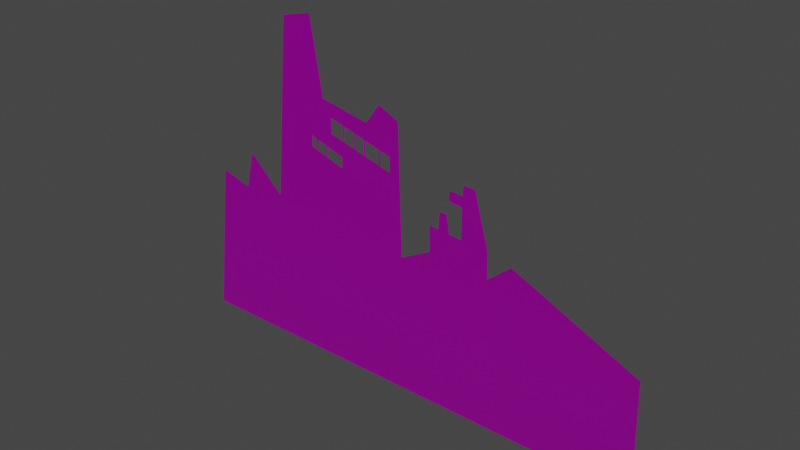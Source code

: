 # Source: Vista01.blend  (saved by Blender 3.1.7; exported with 4.5.12 LTS)
import bpy
from mathutils import Matrix  # noqa: F401  (used for matrix-valued properties, if any)

bpy.ops.wm.read_factory_settings(use_empty=True)
scene = bpy.context.scene
scene.name = 'Scene'

# ---- images (referenced by path relative to the original .blend; pixels are not part of the script)
import os
ASSET_DIR = os.environ.get("B2B_ASSET_DIR", "")  # directory of the original .blend (textures are referenced by path, not embedded)
HERE = os.path.dirname(os.path.abspath(__file__))  # packed textures are extracted next to this script under _unpacked/

def load_image(name, relpath, width, height, colorspace="sRGB"):
    """Load a texture the original file referenced (path relative to the .blend, or extracted next to this script)."""
    p = next((c for c in (os.path.join(HERE, relpath), os.path.join(ASSET_DIR, relpath)) if relpath and os.path.exists(c)), "")
    if p:
        img = bpy.data.images.load(p, check_existing=True)
        img.name = name
    else:  # same state as the original file: an image datablock whose file is absent (Cycles renders it pink)
        img = bpy.data.images.new(name, width, height)
        img.source = "FILE"
        img.filepath = "//" + (relpath or name)
    img.colorspace_settings.name = colorspace
    return img
img_t_env_struct_scrapyard_metal_01_n_dds = load_image('T_ENV_STRUCT_Scrapyard_Metal_01_N.dds', 'T_ENV_STRUCT_Scrapyard_Metal_01_N.dds', 1024, 1024, 'sRGB')
img_t_env_struct_scrapyard_metal_01_mra_dds = load_image('T_ENV_STRUCT_Scrapyard_Metal_01_MRA.dds', 'T_ENV_STRUCT_Scrapyard_Metal_01_MRA.dds', 1024, 1024, 'sRGB')
img_t_env_struct_scrapyard_metal_01_bc_dds = load_image('T_ENV_STRUCT_Scrapyard_Metal_01_BC.dds', 'T_ENV_STRUCT_Scrapyard_Metal_01_BC.dds', 1024, 1024, 'sRGB')

# ---- materials (node trees are filled in below, after node groups)
mat_mi_env_scrapyard_metal_01 = bpy.data.materials.new('MI_ENV_Scrapyard_Metal_01')
mat_mi_env_scrapyard_metal_01.use_transparent_shadow = False

# ---- material node trees
mat_mi_env_scrapyard_metal_01.use_nodes = True; mat_mi_env_scrapyard_metal_01.node_tree.nodes.clear()
_N = mat_mi_env_scrapyard_metal_01.node_tree.nodes; _L = mat_mi_env_scrapyard_metal_01.node_tree.links
n0 = _N.new('ShaderNodeBsdfPrincipled'); n0.name = 'Principled BSDF'; n0.location = (10, 300)
n0.distribution = 'GGX'
n0.subsurface_method = 'RANDOM_WALK_SKIN'
n0.inputs[3].default_value = 1.45
n0.inputs[27].default_value = (0.0, 0.0, 0.0, 1.0)
n0.inputs[28].default_value = 1.0
n1 = _N.new('ShaderNodeOutputMaterial'); n1.name = 'Material Output'; n1.location = (300, 300)
n2 = _N.new('ShaderNodeNormalMap'); n2.name = 'Normal Map'; n2.location = (-234, -180)
n3 = _N.new('ShaderNodeTexImage'); n3.name = 'Image Texture.002'; n3.location = (-554, -196)
n3.image = img_t_env_struct_scrapyard_metal_01_n_dds
n4 = _N.new('ShaderNodeTexImage'); n4.name = 'Image Texture.001'; n4.location = (-516, 56)
n4.image = img_t_env_struct_scrapyard_metal_01_mra_dds
n5 = _N.new('ShaderNodeTexImage'); n5.name = 'Image Texture'; n5.location = (-407, 291)
n5.image = img_t_env_struct_scrapyard_metal_01_bc_dds
_L.new(n0.outputs[0], n1.inputs[0])
_L.new(n3.outputs[0], n2.inputs[1])
_L.new(n2.outputs[0], n0.inputs[5])
_L.new(n4.outputs[0], n0.inputs[1])
_L.new(n4.outputs[0], n0.inputs[2])
_L.new(n5.outputs[0], n0.inputs[0])
n1.is_active_output = True

# ---- world
world_world = bpy.data.worlds.new('World'); scene.world = world_world
world_world.use_nodes = True; world_world.node_tree.nodes.clear()
_N = world_world.node_tree.nodes; _L = world_world.node_tree.links
n0 = _N.new('ShaderNodeOutputWorld'); n0.name = 'World Output'; n0.location = (300, 300)
n1 = _N.new('ShaderNodeBackground'); n1.name = 'Background'; n1.location = (10, 300)
n1.inputs[0].default_value = (0.05088, 0.05088, 0.05088, 1.0)
_L.new(n1.outputs[0], n0.inputs[0])
n0.is_active_output = True
world_world.color = (0.05088, 0.05088, 0.05088)
world_world.use_sun_shadow = False
world_world.sun_shadow_jitter_overblur = 0.0

# ---- meshes
me_sm_env_struct_scrapyard_vista_01_md_001 = bpy.data.meshes.new('SM_ENV_STRUCT_ScrapYard_Vista_01.md.001')
me_sm_env_struct_scrapyard_vista_01_md_001.from_pydata([(0.406, 1.705e-15, 15.0), (0.3479, 1.705e-15, 14.3), (0.5157, 1.705e-15, 14.97), (0.4345, 1.705e-15, 14.27), (3.564, 1.705e-15, 16.19), (3.434, 1.705e-15, 15.22), (3.535, 1.705e-15, 15.19), (3.456, 1.705e-15, 16.21), (2.842, 1.705e-15, 16.39), (2.711, 1.705e-15, 15.41), (2.812, 1.705e-15, 15.38), (2.733, 1.705e-15, 16.41), (4.767, 2.274e-15, 15.85), (4.59, 1.705e-15, 14.9), (4.69, 2.274e-15, 14.87), (4.658, 1.705e-15, 15.87), (-0.3481, 1.137e-15, 15.25), (-0.3516, 1.137e-15, 14.53), (-0.2042, 1.137e-15, 15.2), (-0.2582, 1.137e-15, 14.5), (1.91, 1.705e-15, 16.65), (1.827, 1.705e-15, 15.65), (1.927, 1.705e-15, 15.62), (1.801, 1.705e-15, 16.67), (-10.33, -1.137e-15, 0.0), (-6.86, 0.0, 10.12), (-9.038, 0.0, 10.69), (-4.748, -5.684e-16, 0.0), (-3.82, 5.684e-16, 10.4), (-6.253, 0.0, 12.71), (6.362, 1.705e-15, 9.39), (6.686, 1.137e-15, 0.0), (9.065, 1.137e-15, 0.0), (1.665, 1.137e-15, 13.87), (-0.7375, 1.137e-15, 14.65), (-0.734, 1.137e-15, 15.37), (6.208, 1.705e-15, 13.85), (-2.737, 1.137e-15, 22.53), (1.719, 1.705e-15, 14.58), (8.446, 1.705e-15, 10.49), (5.44, 2.274e-15, 14.67), (0.9057, 1.705e-15, 15.9), (5.42, 2.274e-15, 15.66), (0.8803, 1.705e-15, 16.92), (6.099, 2.274e-15, 16.99), (0.2672, 1.705e-15, 18.01), (-0.6097, 1.137e-15, 23.03), (3.665, 1.705e-15, 17.33), (4.644, 1.705e-15, 18.68), (6.064, 2.274e-15, 18.02), (9.062, 1.705e-15, 12.17), (8.408, 1.705e-15, 12.22), (9.649, 2.274e-15, 13.31), (9.118, 1.705e-15, 13.31), (9.846, 2.274e-15, 12.1), (10.58, 2.274e-15, 10.32), (10.69, 2.274e-15, 12.04), (13.25, 1.705e-15, 0.0), (12.55, 2.274e-15, 11.89), (10.7, 2.842e-15, 14.07), (12.59, 2.274e-15, 10.16), (15.08, 2.274e-15, 0.0), (11.57, 2.842e-15, 15.42), (14.17, 2.842e-15, 11.47), (22.53, 3.411e-15, 7.708), (22.76, 2.842e-15, 0.0), (10.72, 2.842e-15, 14.8), (10.74, 2.842e-15, 15.47), (9.776, 2.842e-15, 14.18), (9.791, 2.842e-15, 14.84)], [], [(0, 1, 2), (3, 2, 1), (4, 5, 6), (5, 4, 7), (8, 9, 10), (9, 8, 11), (12, 13, 14), (13, 12, 15), (16, 17, 18), (19, 18, 17), (20, 21, 22), (21, 20, 23), (24, 25, 26), (25, 24, 27), (25, 28, 29), (27, 28, 25), (28, 27, 30), (30, 27, 31), (30, 31, 32), (33, 28, 30), (28, 33, 34), (28, 34, 35), (36, 33, 30), (28, 35, 37), (36, 38, 33), (32, 39, 30), (36, 40, 38), (38, 40, 41), (35, 38, 41), (36, 42, 40), (43, 35, 41), (42, 36, 44), (35, 43, 45), (37, 35, 45), (37, 45, 46), (43, 47, 45), (47, 43, 42), (44, 47, 42), (44, 48, 47), (48, 44, 49), (39, 50, 51), (50, 52, 53), (52, 50, 54), (39, 54, 50), (39, 55, 54), (39, 32, 55), (54, 55, 56), (55, 32, 57), (55, 58, 56), (58, 59, 56), (55, 57, 60), (58, 55, 60), (60, 57, 61), (59, 58, 62), (61, 63, 60), (61, 64, 63), (64, 61, 65), (62, 66, 59), (67, 66, 62), (66, 68, 59), (68, 66, 69)])
_uv = me_sm_env_struct_scrapyard_vista_01_md_001.uv_layers.new(name='UV_SINGLE')
_uv.uv.foreach_set('vector', [0.3242, 0.6055, 0.3225, 0.5845, 0.3276, 0.6047, 0.3252, 0.5835, 0.3276, 0.6047, 0.3225, 0.5845, 0.4197, 0.6414, 0.4158, 0.6121, 0.4187, 0.6111, 0.4158, 0.6121, 0.4197, 0.6414, 0.4165, 0.6421, 0.3979, 0.6475, 0.394, 0.6179, 0.397, 0.6169, 0.394, 0.6179, 0.3979, 0.6475, 0.3945, 0.6482, 0.4561, 0.6311, 0.4507, 0.6023, 0.4539, 0.6016, 0.4507, 0.6023, 0.4561, 0.6311, 0.4529, 0.6318, 0.3015, 0.613, 0.3013, 0.5913, 0.3059, 0.6116, 0.3042, 0.5903, 0.3059, 0.6116, 0.3013, 0.5913, 0.3696, 0.6553, 0.3672, 0.6252, 0.3704, 0.6243, 0.3672, 0.6252, 0.3696, 0.6553, 0.3665, 0.656, 3.052e-05, 0.1523, 0.1048, 0.458, 0.03897, 0.4756, 0.1048, 0.458, 3.052e-05, 0.1523, 0.1686, 0.1523, 0.1048, 0.458, 0.1967, 0.4663, 0.1231, 0.5364, 0.1686, 0.1523, 0.1967, 0.4663, 0.1048, 0.458, 0.1967, 0.4663, 0.1686, 0.1523, 0.5039, 0.436, 0.5039, 0.436, 0.1686, 0.1523, 0.5142, 0.1523, 0.5039, 0.436, 0.5142, 0.1523, 0.5859, 0.1523, 0.3623, 0.5715, 0.1967, 0.4663, 0.5039, 0.436, 0.1967, 0.4663, 0.3623, 0.5715, 0.2898, 0.595, 0.1967, 0.4663, 0.2898, 0.595, 0.2898, 0.6167, 0.4995, 0.5708, 0.3623, 0.5715, 0.5039, 0.436, 0.1967, 0.4663, 0.2898, 0.6167, 0.2294, 0.833, 0.4995, 0.5708, 0.364, 0.5928, 0.3623, 0.5715, 0.5859, 0.1523, 0.5669, 0.4692, 0.5039, 0.436, 0.4995, 0.5708, 0.4763, 0.5955, 0.364, 0.5928, 0.364, 0.5928, 0.4763, 0.5955, 0.3394, 0.6328, 0.2898, 0.6167, 0.364, 0.5928, 0.3394, 0.6328, 0.4995, 0.5708, 0.4758, 0.6255, 0.4763, 0.5955, 0.3386, 0.6636, 0.2898, 0.6167, 0.3394, 0.6328, 0.4758, 0.6255, 0.4995, 0.5708, 0.4963, 0.6658, 0.2898, 0.6167, 0.3386, 0.6636, 0.3201, 0.6965, 0.2294, 0.833, 0.2898, 0.6167, 0.3201, 0.6965, 0.2294, 0.833, 0.3201, 0.6965, 0.2935, 0.848, 0.3386, 0.6636, 0.4229, 0.676, 0.3201, 0.6965, 0.4229, 0.676, 0.3386, 0.6636, 0.4758, 0.6255, 0.4963, 0.6658, 0.4229, 0.676, 0.4758, 0.6255, 0.4963, 0.6658, 0.4524, 0.7166, 0.4229, 0.676, 0.4524, 0.7166, 0.4963, 0.6658, 0.4954, 0.6968, 0.5669, 0.4692, 0.5859, 0.5198, 0.5659, 0.5215, 0.5859, 0.5198, 0.6035, 0.5544, 0.5874, 0.5544, 0.6035, 0.5544, 0.5859, 0.5198, 0.6094, 0.5181, 0.5669, 0.4692, 0.6094, 0.5181, 0.5859, 0.5198, 0.5669, 0.4692, 0.6313, 0.4639, 0.6094, 0.5181, 0.5669, 0.4692, 0.5859, 0.1523, 0.6313, 0.4639, 0.6094, 0.5181, 0.6313, 0.4639, 0.6348, 0.5159, 0.6313, 0.4639, 0.5859, 0.1523, 0.7124, 0.1523, 0.6313, 0.4639, 0.6914, 0.5115, 0.6348, 0.5159, 0.6914, 0.5115, 0.6353, 0.5774, 0.6348, 0.5159, 0.6313, 0.4639, 0.7124, 0.1523, 0.6924, 0.459, 0.6914, 0.5115, 0.6313, 0.4639, 0.6924, 0.459, 0.6924, 0.459, 0.7124, 0.1523, 0.7676, 0.1523, 0.6353, 0.5774, 0.6914, 0.5115, 0.6616, 0.6182, 0.7676, 0.1523, 0.7402, 0.499, 0.6924, 0.459, 0.7676, 0.1523, 0.9927, 0.3853, 0.7402, 0.499, 0.9927, 0.3853, 0.7676, 0.1523, 1.0, 0.1523, 0.6616, 0.6182, 0.6357, 0.5996, 0.6353, 0.5774, 0.6362, 0.6199, 0.6357, 0.5996, 0.6616, 0.6182, 0.6357, 0.5996, 0.6074, 0.5808, 0.6353, 0.5774, 0.6074, 0.5808, 0.6357, 0.5996, 0.6079, 0.6008])
_uv.active_render = True
_uv = me_sm_env_struct_scrapyard_vista_01_md_001.uv_layers.new(name='EXTRAUVS0')
_uv.uv.foreach_set('vector', [0.8882, 0.9224, 0.8867, 0.903, 0.8911, 0.9216, 0.8892, 0.9021, 0.8911, 0.9216, 0.8867, 0.903, 0.9004, 0.06787, 0.897, 0.04102, 0.8999, 0.04004, 0.897, 0.04102, 0.9004, 0.06787, 0.8975, 0.06885, 0.7197, 0.3428, 0.7158, 0.3154, 0.7188, 0.3149, 0.7158, 0.3154, 0.7197, 0.3428, 0.7168, 0.3433, 0.9009, 0.5664, 0.896, 0.5398, 0.8984, 0.5391, 0.896, 0.5398, 0.9009, 0.5664, 0.8975, 0.5669, 0.8926, 0.2925, 0.8926, 0.2725, 0.8965, 0.2915, 0.895, 0.2715, 0.8965, 0.2915, 0.8926, 0.2725, 0.7344, 0.09375, 0.7319, 0.06592, 0.7349, 0.06543, 0.7319, 0.06592, 0.7344, 0.09375, 0.7314, 0.09424, 0.03998, 0.96, 0.3213, 0.8636, 0.3372, 0.9242, 0.3213, 0.8636, 0.03998, 0.96, 0.03998, 0.8049, 0.3213, 0.8636, 0.3289, 0.7792, 0.3933, 0.8468, 0.03998, 0.8049, 0.3289, 0.7792, 0.3213, 0.8636, 0.3289, 0.7792, 0.03998, 0.8049, 0.301, 0.4961, 0.301, 0.4961, 0.03998, 0.8049, 0.03998, 0.4873, 0.301, 0.4961, 0.03998, 0.4873, 0.03998, 0.4209, 0.4255, 0.6267, 0.3289, 0.7792, 0.301, 0.4961, 0.3289, 0.7792, 0.4255, 0.6267, 0.4473, 0.6934, 0.3289, 0.7792, 0.4473, 0.6934, 0.4673, 0.6934, 0.425, 0.5005, 0.4255, 0.6267, 0.301, 0.4961, 0.3289, 0.7792, 0.4673, 0.6934, 0.666, 0.749, 0.425, 0.5005, 0.4453, 0.6252, 0.4255, 0.6267, 0.03998, 0.4209, 0.3315, 0.4385, 0.301, 0.4961, 0.425, 0.5005, 0.4478, 0.5217, 0.4453, 0.6252, 0.4453, 0.6252, 0.4478, 0.5217, 0.4819, 0.6477, 0.4673, 0.6934, 0.4453, 0.6252, 0.4819, 0.6477, 0.425, 0.5005, 0.4753, 0.5222, 0.4478, 0.5217, 0.5103, 0.6484, 0.4673, 0.6934, 0.4819, 0.6477, 0.4753, 0.5222, 0.425, 0.5005, 0.5122, 0.5034, 0.4673, 0.6934, 0.5103, 0.6484, 0.5405, 0.6655, 0.666, 0.749, 0.4673, 0.6934, 0.5405, 0.6655, 0.666, 0.749, 0.5405, 0.6655, 0.6802, 0.6899, 0.5103, 0.6484, 0.5215, 0.571, 0.5405, 0.6655, 0.5215, 0.571, 0.5103, 0.6484, 0.4753, 0.5222, 0.5122, 0.5034, 0.5215, 0.571, 0.4753, 0.5222, 0.5122, 0.5034, 0.5591, 0.5439, 0.5215, 0.571, 0.5591, 0.5439, 0.5122, 0.5034, 0.541, 0.5044, 0.3315, 0.4385, 0.3782, 0.4209, 0.3796, 0.4395, 0.3782, 0.4209, 0.4099, 0.4048, 0.4099, 0.4194, 0.4099, 0.4048, 0.3782, 0.4209, 0.3765, 0.3994, 0.3315, 0.4385, 0.3765, 0.3994, 0.3782, 0.4209, 0.3315, 0.4385, 0.3267, 0.3789, 0.3765, 0.3994, 0.3315, 0.4385, 0.03998, 0.4209, 0.3267, 0.3789, 0.3765, 0.3994, 0.3267, 0.3789, 0.3745, 0.376, 0.3267, 0.3789, 0.03998, 0.4209, 0.03998, 0.3047, 0.3267, 0.3789, 0.3704, 0.3242, 0.3745, 0.376, 0.3704, 0.3242, 0.4312, 0.3755, 0.3745, 0.376, 0.3267, 0.3789, 0.03998, 0.3047, 0.3223, 0.3232, 0.3704, 0.3242, 0.3267, 0.3789, 0.3223, 0.3232, 0.3223, 0.3232, 0.03998, 0.3047, 0.03998, 0.2539, 0.4312, 0.3755, 0.3704, 0.3242, 0.4685, 0.3516, 0.03998, 0.2539, 0.3586, 0.2788, 0.3223, 0.3232, 0.03998, 0.2539, 0.2542, 0.04688, 0.3586, 0.2788, 0.2542, 0.04688, 0.03998, 0.2539, 0.03998, 0.04004, 0.4685, 0.3516, 0.4514, 0.375, 0.4312, 0.3755, 0.4702, 0.3745, 0.4514, 0.375, 0.4685, 0.3516, 0.4514, 0.375, 0.4343, 0.4014, 0.4312, 0.3755, 0.4343, 0.4014, 0.4514, 0.375, 0.4526, 0.4009])
_ca = me_sm_env_struct_scrapyard_vista_01_md_001.color_attributes.new('PSKVTXCOL_0', 'BYTE_COLOR', 'CORNER')
_ca.data.foreach_set('color', [0.0, 0.0, 0.0, 1.0, 0.0, 0.0, 0.0, 1.0, 0.0, 0.0, 0.0, 1.0, 0.0, 0.0, 0.0, 1.0, 0.0, 0.0, 0.0, 1.0, 0.0, 0.0, 0.0, 1.0, 0.0, 0.0, 0.0, 1.0, 0.0, 0.0, 0.0, 1.0, 0.0, 0.0, 0.0, 1.0, 0.0, 0.0, 0.0, 1.0, 0.0, 0.0, 0.0, 1.0, 0.0, 0.0, 0.0, 1.0, 0.0, 0.0, 0.0, 1.0, 0.0, 0.0, 0.0, 1.0, 0.0, 0.0, 0.0, 1.0, 0.0, 0.0, 0.0, 1.0, 0.0, 0.0, 0.0, 1.0, 0.0, 0.0, 0.0, 1.0, 0.0, 0.0, 0.0, 1.0, 0.0, 0.0, 0.0, 1.0, 0.0, 0.0, 0.0, 1.0, 0.0, 0.0, 0.0, 1.0, 0.0, 0.0, 0.0, 1.0, 0.0, 0.0, 0.0, 1.0, 0.0, 0.0, 0.0, 1.0, 0.0, 0.0, 0.0, 1.0, 0.0, 0.0, 0.0, 1.0, 0.0, 0.0, 0.0, 1.0, 0.0, 0.0, 0.0, 1.0, 0.0, 0.0, 0.0, 1.0, 0.0, 0.0, 0.0, 1.0, 0.0, 0.0, 0.0, 1.0, 0.0, 0.0, 0.0, 1.0, 0.0, 0.0, 0.0, 1.0, 0.0, 0.0, 0.0, 1.0, 0.0, 0.0, 0.0, 1.0, 0.0, 0.0, 0.0, 1.0, 0.0, 0.0, 0.0, 1.0, 0.0, 0.0, 0.0, 1.0, 0.0, 0.0, 0.0, 1.0, 0.0, 0.0, 0.0, 1.0, 0.0, 0.0, 0.0, 1.0, 0.0, 0.0, 0.0, 1.0, 0.0, 0.0, 0.0, 1.0, 0.0, 0.0, 0.0, 1.0, 0.0, 0.0, 0.0, 1.0, 0.0, 0.0, 0.0, 1.0, 0.0, 0.0, 0.0, 1.0, 0.0, 0.0, 0.0, 1.0, 0.0, 0.0, 0.0, 1.0, 0.0, 0.0, 0.0, 1.0, 0.0, 0.0, 0.0, 1.0, 0.0, 0.0, 0.0, 1.0, 0.0, 0.0, 0.0, 1.0, 0.0, 0.0, 0.0, 1.0, 0.0, 0.0, 0.0, 1.0, 0.0, 0.0, 0.0, 1.0, 0.0, 0.0, 0.0, 1.0, 0.0, 0.0, 0.0, 1.0, 0.0, 0.0, 0.0, 1.0, 0.0, 0.0, 0.0, 1.0, 0.0, 0.0, 0.0, 1.0, 0.0, 0.0, 0.0, 1.0, 0.0, 0.0, 0.0, 1.0, 0.0, 0.0, 0.0, 1.0, 0.0, 0.0, 0.0, 1.0, 0.0, 0.0, 0.0, 1.0, 0.0, 0.0, 0.0, 1.0, 0.0, 0.0, 0.0, 1.0, 0.0, 0.0, 0.0, 1.0, 0.0, 0.0, 0.0, 1.0, 0.0, 0.0, 0.0, 1.0, 0.0, 0.0, 0.0, 1.0, 0.0, 0.0, 0.0, 1.0, 0.0, 0.0, 0.0, 1.0, 0.0, 0.0, 0.0, 1.0, 0.0, 0.0, 0.0, 1.0, 0.0, 0.0, 0.0, 1.0, 0.0, 0.0, 0.0, 1.0, 0.0, 0.0, 0.0, 1.0, 0.0, 0.0, 0.0, 1.0, 0.0, 0.0, 0.0, 1.0, 0.0, 0.0, 0.0, 1.0, 0.0, 0.0, 0.0, 1.0, 0.0, 0.0, 0.0, 1.0, 0.0, 0.0, 0.0, 1.0, 0.0, 0.0, 0.0, 1.0, 0.0, 0.0, 0.0, 1.0, 0.0, 0.0, 0.0, 1.0, 0.0, 0.0, 0.0, 1.0, 0.0, 0.0, 0.0, 1.0, 0.0, 0.0, 0.0, 1.0, 0.0, 0.0, 0.0, 1.0, 0.0, 0.0, 0.0, 1.0, 0.0, 0.0, 0.0, 1.0, 0.0, 0.0, 0.0, 1.0, 0.0, 0.0, 0.0, 1.0, 0.0, 0.0, 0.0, 1.0, 0.0, 0.0, 0.0, 1.0, 0.0, 0.0, 0.0, 1.0, 0.0, 0.0, 0.0, 1.0, 0.0, 0.0, 0.0, 1.0, 0.0, 0.0, 0.0, 1.0, 0.0, 0.0, 0.0, 1.0, 0.0, 0.0, 0.0, 1.0, 0.0, 0.0, 0.0, 1.0, 0.0, 0.0, 0.0, 1.0, 0.0, 0.0, 0.0, 1.0, 0.0, 0.0, 0.0, 1.0, 0.0, 0.0, 0.0, 1.0, 0.0, 0.0, 0.0, 1.0, 0.0, 0.0, 0.0, 1.0, 0.0, 0.0, 0.0, 1.0, 0.0, 0.0, 0.0, 1.0, 0.0, 0.0, 0.0, 1.0, 0.0, 0.0, 0.0, 1.0, 0.0, 0.0, 0.0, 1.0, 0.0, 0.0, 0.0, 1.0, 0.0, 0.0, 0.0, 1.0, 0.0, 0.0, 0.0, 1.0, 0.0, 0.0, 0.0, 1.0, 0.0, 0.0, 0.0, 1.0, 0.0, 0.0, 0.0, 1.0, 0.0, 0.0, 0.0, 1.0, 0.0, 0.0, 0.0, 1.0, 0.0, 0.0, 0.0, 1.0, 0.0, 0.0, 0.0, 1.0, 0.0, 0.0, 0.0, 1.0, 0.0, 0.0, 0.0, 1.0, 0.0, 0.0, 0.0, 1.0, 0.0, 0.0, 0.0, 1.0, 0.0, 0.0, 0.0, 1.0, 0.0, 0.0, 0.0, 1.0, 0.0, 0.0, 0.0, 1.0, 0.0, 0.0, 0.0, 1.0, 0.0, 0.0, 0.0, 1.0, 0.0, 0.0, 0.0, 1.0, 0.0, 0.0, 0.0, 1.0, 0.0, 0.0, 0.0, 1.0, 0.0, 0.0, 0.0, 1.0, 0.0, 0.0, 0.0, 1.0, 0.0, 0.0, 0.0, 1.0, 0.0, 0.0, 0.0, 1.0, 0.0, 0.0, 0.0, 1.0, 0.0, 0.0, 0.0, 1.0, 0.0, 0.0, 0.0, 1.0, 0.0, 0.0, 0.0, 1.0, 0.0, 0.0, 0.0, 1.0, 0.0, 0.0, 0.0, 1.0, 0.0, 0.0, 0.0, 1.0, 0.0, 0.0, 0.0, 1.0, 0.0, 0.0, 0.0, 1.0, 0.0, 0.0, 0.0, 1.0, 0.0, 0.0, 0.0, 1.0, 0.0, 0.0, 0.0, 1.0, 0.0, 0.0, 0.0, 1.0, 0.0, 0.0, 0.0, 1.0, 0.0, 0.0, 0.0, 1.0, 0.0, 0.0, 0.0, 1.0, 0.0, 0.0, 0.0, 1.0, 0.0, 0.0, 0.0, 1.0, 0.0, 0.0, 0.0, 1.0, 0.0, 0.0, 0.0, 1.0, 0.0, 0.0, 0.0, 1.0, 0.0, 0.0, 0.0, 1.0, 0.0, 0.0, 0.0, 1.0, 0.0, 0.0, 0.0, 1.0, 0.0, 0.0, 0.0, 1.0, 0.0, 0.0, 0.0, 1.0, 0.0, 0.0, 0.0, 1.0, 0.0, 0.0, 0.0, 1.0, 0.0, 0.0, 0.0, 1.0, 0.0, 0.0, 0.0, 1.0, 0.0, 0.0, 0.0, 1.0, 0.0, 0.0, 0.0, 1.0, 0.0, 0.0, 0.0, 1.0, 0.0, 0.0, 0.0, 1.0, 0.0, 0.0, 0.0, 1.0, 0.0, 0.0, 0.0, 1.0, 0.0, 0.0, 0.0, 1.0, 0.0, 0.0, 0.0, 1.0, 0.0, 0.0, 0.0, 1.0, 0.0, 0.0, 0.0, 1.0])
me_sm_env_struct_scrapyard_vista_01_md_001.materials.append(mat_mi_env_scrapyard_metal_01)
me_sm_env_struct_scrapyard_vista_01_md_001.use_remesh_fix_poles = True
me_sm_env_struct_scrapyard_vista_01_md_001.use_remesh_preserve_attributes = False
me_sm_env_struct_scrapyard_vista_01_md_001.update()

# ---- objects
ob_sm_env_struct_scrapyard_vista_01_mo = bpy.data.objects.new('SM_ENV_STRUCT_ScrapYard_Vista_01.mo', me_sm_env_struct_scrapyard_vista_01_md_001)

# ---- transforms, parenting, visibility, modifiers, constraints
ob_sm_env_struct_scrapyard_vista_01_mo.location = (0.0, 0.0, 0.0)

# ---- collection membership
scene.collection.objects.link(ob_sm_env_struct_scrapyard_vista_01_mo)

# ---- scene / render settings (as saved in the file)
scene.frame_start = 1; scene.frame_end = 250; scene.frame_set(1)
scene.render.engine = 'BLENDER_EEVEE_NEXT'
scene.cycles.sampling_pattern = 'TABULATED_SOBOL'
scene.cycles.use_light_tree = False
scene.view_settings.view_transform = 'Filmic'
bpy.context.view_layer.update()

# ---- added for rendering (the .blend has no active camera and no usable light): camera, sun
cam_auto = bpy.data.cameras.new('AutoCamera')
cam_auto.lens = 50.0
cam_auto.sensor_width = 36.0
cam_auto.clip_end = 1000.0
ob_auto_camera = bpy.data.objects.new('AutoCamera', cam_auto)
scene.collection.objects.link(ob_auto_camera)
ob_auto_camera.location = (43.5149, -44.758, 41.3524)
ob_auto_camera.rotation_euler = (1.09748, -7.21219e-08, 0.694738)
scene.camera = ob_auto_camera
light_auto_sun = bpy.data.lights.new('AutoSun', 'SUN')
light_auto_sun.energy = 3.0
light_auto_sun.angle = 0.0523599
ob_auto_sun = bpy.data.objects.new('AutoSun', light_auto_sun)
scene.collection.objects.link(ob_auto_sun)
ob_auto_sun.rotation_euler = (0.872665, 0.174533, 0.523599)
bpy.context.view_layer.update()
